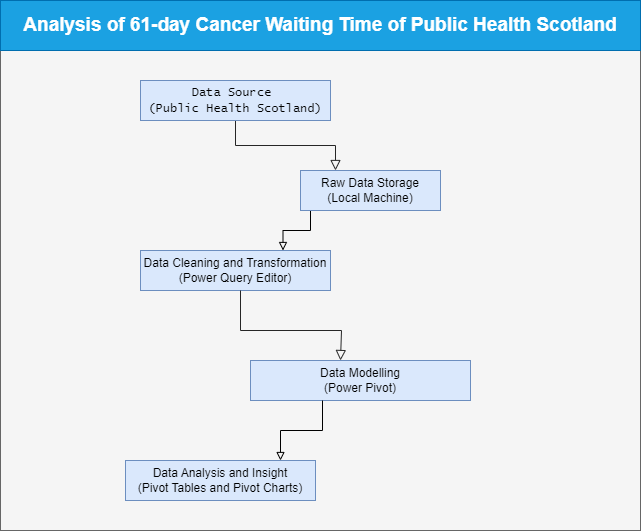

The diagram above was exported from draw.io. Its source (the exported page's mxGraphModel, read from the mxfile embedded in the PNG):
<mxGraphModel dx="644" dy="477" grid="1" gridSize="10" guides="1" tooltips="1" connect="1" arrows="1" fold="1" page="1" pageScale="1" pageWidth="827" pageHeight="1169" math="0" shadow="0">
  <root>
    <mxCell id="WIyWlLk6GJQsqaUBKTNV-0" />
    <mxCell id="WIyWlLk6GJQsqaUBKTNV-1" parent="WIyWlLk6GJQsqaUBKTNV-0" />
    <mxCell id="MPKJfhtch3JeTQi1cMF5-12" value="" style="group" parent="WIyWlLk6GJQsqaUBKTNV-1" vertex="1" connectable="0">
      <mxGeometry x="40" y="10" width="640" height="530" as="geometry" />
    </mxCell>
    <mxCell id="MPKJfhtch3JeTQi1cMF5-11" value="" style="rounded=0;whiteSpace=wrap;html=1;fillColor=#f5f5f5;fontColor=#333333;strokeColor=#666666;fillStyle=solid;gradientColor=none;" parent="MPKJfhtch3JeTQi1cMF5-12" vertex="1">
      <mxGeometry y="20" width="640" height="510" as="geometry" />
    </mxCell>
    <mxCell id="WIyWlLk6GJQsqaUBKTNV-2" value="" style="rounded=0;html=1;jettySize=auto;orthogonalLoop=1;fontSize=11;endArrow=block;endFill=0;endSize=8;strokeWidth=1;shadow=0;labelBackgroundColor=none;edgeStyle=orthogonalEdgeStyle;entryX=0.25;entryY=0;entryDx=0;entryDy=0;strokeColor=#262626;" parent="MPKJfhtch3JeTQi1cMF5-12" source="WIyWlLk6GJQsqaUBKTNV-3" target="WIyWlLk6GJQsqaUBKTNV-7" edge="1">
      <mxGeometry relative="1" as="geometry">
        <mxPoint x="220" y="170" as="targetPoint" />
      </mxGeometry>
    </mxCell>
    <mxCell id="WIyWlLk6GJQsqaUBKTNV-3" value="&lt;font face=&quot;Lucida Console&quot;&gt;Data Source&amp;nbsp;&lt;/font&gt;&lt;div&gt;&lt;font face=&quot;Lucida Console&quot;&gt;(Public Health Scotland)&lt;/font&gt;&lt;/div&gt;" style="rounded=1;whiteSpace=wrap;html=1;fontSize=12;glass=0;strokeWidth=1;shadow=0;fillColor=#dae8fc;strokeColor=#6c8ebf;arcSize=0;" parent="MPKJfhtch3JeTQi1cMF5-12" vertex="1">
      <mxGeometry x="140" y="80" width="190" height="40" as="geometry" />
    </mxCell>
    <mxCell id="MPKJfhtch3JeTQi1cMF5-2" style="edgeStyle=orthogonalEdgeStyle;rounded=0;orthogonalLoop=1;jettySize=auto;html=1;entryX=0.75;entryY=0;entryDx=0;entryDy=0;endArrow=block;endFill=0;" parent="MPKJfhtch3JeTQi1cMF5-12" source="WIyWlLk6GJQsqaUBKTNV-7" target="MPKJfhtch3JeTQi1cMF5-0" edge="1">
      <mxGeometry relative="1" as="geometry">
        <Array as="points">
          <mxPoint x="310" y="230" />
          <mxPoint x="283" y="230" />
        </Array>
      </mxGeometry>
    </mxCell>
    <mxCell id="WIyWlLk6GJQsqaUBKTNV-7" value="Raw Data Storage&lt;div&gt;(Local Machine)&lt;/div&gt;" style="rounded=1;whiteSpace=wrap;html=1;fontSize=12;glass=0;strokeWidth=1;shadow=0;fillColor=#dae8fc;strokeColor=#6c8ebf;arcSize=0;" parent="MPKJfhtch3JeTQi1cMF5-12" vertex="1">
      <mxGeometry x="300" y="170" width="140" height="40" as="geometry" />
    </mxCell>
    <mxCell id="WIyWlLk6GJQsqaUBKTNV-11" value="Data Modelling&lt;div&gt;(Power Pivot)&lt;/div&gt;" style="rounded=1;whiteSpace=wrap;html=1;fontSize=12;glass=0;strokeWidth=1;shadow=0;fillColor=#dae8fc;strokeColor=#6c8ebf;arcSize=0;" parent="MPKJfhtch3JeTQi1cMF5-12" vertex="1">
      <mxGeometry x="250" y="360" width="220" height="40" as="geometry" />
    </mxCell>
    <mxCell id="MPKJfhtch3JeTQi1cMF5-0" value="Data Cleaning and Transformation&lt;div&gt;(Power Query Editor)&lt;/div&gt;" style="whiteSpace=wrap;html=1;rounded=1;glass=0;strokeWidth=1;shadow=0;fillColor=#dae8fc;strokeColor=#6c8ebf;arcSize=0;" parent="MPKJfhtch3JeTQi1cMF5-12" vertex="1">
      <mxGeometry x="140" y="250" width="190" height="40" as="geometry" />
    </mxCell>
    <mxCell id="MPKJfhtch3JeTQi1cMF5-5" style="edgeStyle=orthogonalEdgeStyle;rounded=0;orthogonalLoop=1;jettySize=auto;html=1;entryX=0.75;entryY=0;entryDx=0;entryDy=0;endArrow=block;endFill=0;" parent="MPKJfhtch3JeTQi1cMF5-12" edge="1">
      <mxGeometry relative="1" as="geometry">
        <mxPoint x="322" y="400" as="sourcePoint" />
        <mxPoint x="280" y="460" as="targetPoint" />
        <Array as="points">
          <mxPoint x="322" y="430" />
          <mxPoint x="280" y="430" />
        </Array>
      </mxGeometry>
    </mxCell>
    <mxCell id="MPKJfhtch3JeTQi1cMF5-6" value="Data Analysis and Insight&lt;div&gt;(Pivot Tables and Pivot Charts)&lt;/div&gt;" style="whiteSpace=wrap;html=1;rounded=1;glass=0;strokeWidth=1;shadow=0;fillColor=#dae8fc;strokeColor=#6c8ebf;arcSize=0;" parent="MPKJfhtch3JeTQi1cMF5-12" vertex="1">
      <mxGeometry x="125" y="460" width="190" height="40" as="geometry" />
    </mxCell>
    <mxCell id="MPKJfhtch3JeTQi1cMF5-7" value="Analysis of 61-day Cancer Waiting Time of Public Health Scotland" style="whiteSpace=wrap;html=1;fillColor=#1ba1e2;fontColor=#ffffff;strokeColor=#006EAF;fontStyle=1;fontSize=19;labelBackgroundColor=none;labelBorderColor=none;" parent="MPKJfhtch3JeTQi1cMF5-12" vertex="1">
      <mxGeometry width="640" height="50" as="geometry" />
    </mxCell>
    <mxCell id="uFHQ2C5EdEWXw718xmAm-2" value="" style="rounded=0;html=1;jettySize=auto;orthogonalLoop=1;fontSize=11;endArrow=block;endFill=0;endSize=8;strokeWidth=1;shadow=0;labelBackgroundColor=none;edgeStyle=orthogonalEdgeStyle;entryX=0.25;entryY=0;entryDx=0;entryDy=0;strokeColor=#262626;" edge="1" parent="MPKJfhtch3JeTQi1cMF5-12" source="MPKJfhtch3JeTQi1cMF5-0">
      <mxGeometry relative="1" as="geometry">
        <mxPoint x="340" y="360" as="targetPoint" />
        <mxPoint x="240" y="310" as="sourcePoint" />
        <Array as="points">
          <mxPoint x="240" y="330" />
          <mxPoint x="341" y="330" />
        </Array>
      </mxGeometry>
    </mxCell>
  </root>
</mxGraphModel>